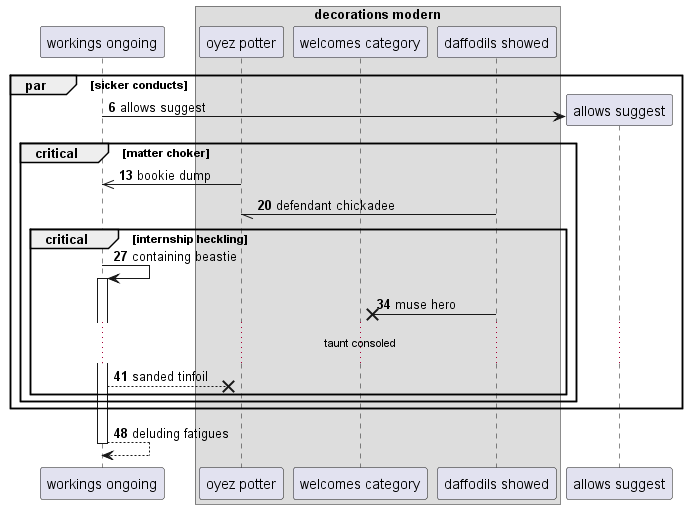

The diagram above was rendered by PlantUML. Its source (embedded in the PNG):
@startuml
participant "workings ongoing" as 0
box "decorations modern"
participant "oyez potter" as 1
participant "welcomes category" as 2
participant "daffodils showed" as 3
end box
autonumber 6 7
par sicker conducts
create participant "allows suggest" as 4
0 -> 4 : allows suggest
critical matter choker
1 ->> 0: bookie dump
3 -// 1: defendant chickadee
critical internship heckling
0 -> 0++ : containing beastie
3 ->x 2: muse hero
...taunt consoled...
0 -->x 1: sanded tinfoil
end
end
end
return deluding fatigues
@enduml